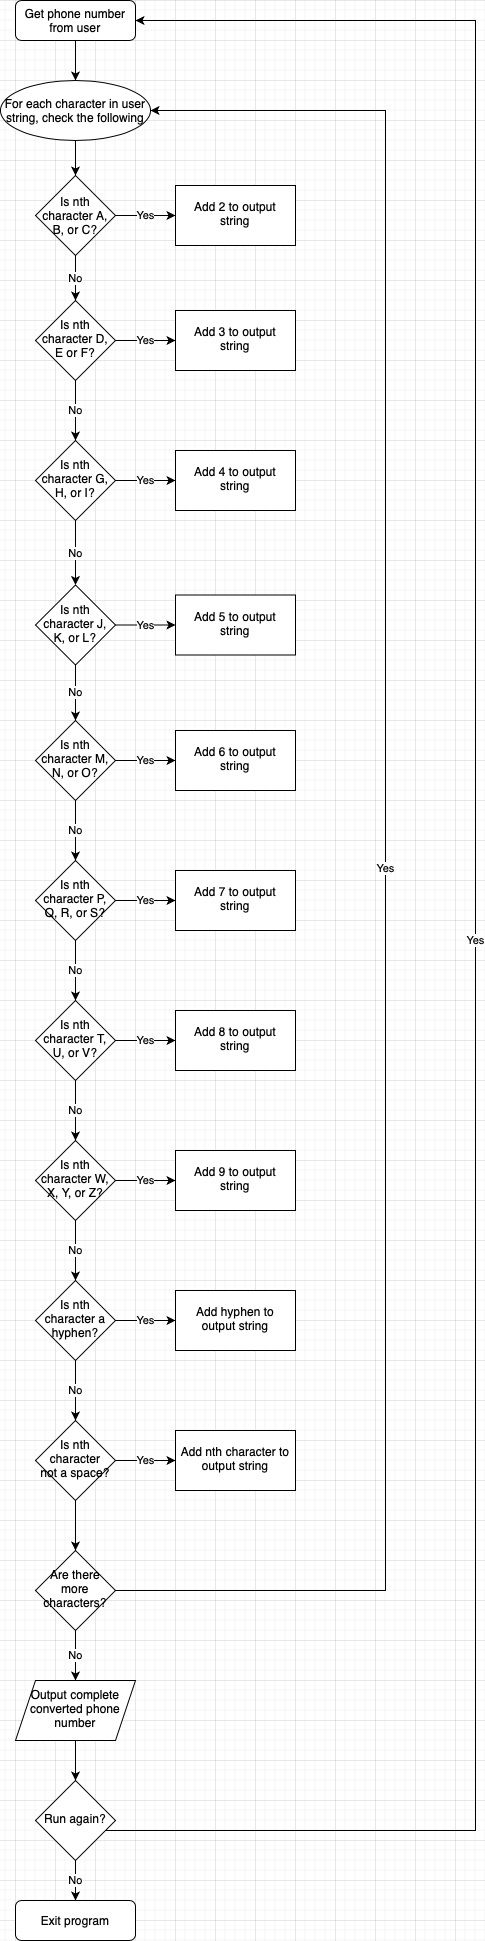

The diagram above was exported from draw.io. Its source (the exported page's mxGraphModel, read from the mxfile embedded in the PNG):
<mxGraphModel dx="680" dy="512" grid="1" gridSize="10" guides="1" tooltips="1" connect="1" arrows="1" fold="1" page="1" pageScale="1" pageWidth="827" pageHeight="1169" math="0" shadow="0">
  <root>
    <mxCell id="WIyWlLk6GJQsqaUBKTNV-0" />
    <mxCell id="WIyWlLk6GJQsqaUBKTNV-1" parent="WIyWlLk6GJQsqaUBKTNV-0" />
    <mxCell id="GsastzvtAye_-XIL9Uzw-53" value="" style="edgeStyle=orthogonalEdgeStyle;rounded=0;orthogonalLoop=1;jettySize=auto;html=1;" edge="1" parent="WIyWlLk6GJQsqaUBKTNV-1" source="WIyWlLk6GJQsqaUBKTNV-3" target="GsastzvtAye_-XIL9Uzw-52">
      <mxGeometry relative="1" as="geometry" />
    </mxCell>
    <mxCell id="WIyWlLk6GJQsqaUBKTNV-3" value="Get phone number&lt;br&gt;from user" style="rounded=1;whiteSpace=wrap;html=1;fontSize=12;glass=0;strokeWidth=1;shadow=0;" parent="WIyWlLk6GJQsqaUBKTNV-1" vertex="1">
      <mxGeometry x="160" width="120" height="40" as="geometry" />
    </mxCell>
    <mxCell id="GsastzvtAye_-XIL9Uzw-0" value="Add 2 to output string" style="whiteSpace=wrap;html=1;shadow=0;strokeWidth=1;spacing=6;spacingTop=-4;" vertex="1" parent="WIyWlLk6GJQsqaUBKTNV-1">
      <mxGeometry x="320" y="185" width="120" height="60" as="geometry" />
    </mxCell>
    <mxCell id="GsastzvtAye_-XIL9Uzw-15" value="Yes" style="edgeStyle=orthogonalEdgeStyle;rounded=0;orthogonalLoop=1;jettySize=auto;html=1;" edge="1" parent="WIyWlLk6GJQsqaUBKTNV-1" source="GsastzvtAye_-XIL9Uzw-3" target="GsastzvtAye_-XIL9Uzw-14">
      <mxGeometry relative="1" as="geometry" />
    </mxCell>
    <mxCell id="GsastzvtAye_-XIL9Uzw-17" value="No" style="edgeStyle=orthogonalEdgeStyle;rounded=0;orthogonalLoop=1;jettySize=auto;html=1;" edge="1" parent="WIyWlLk6GJQsqaUBKTNV-1" source="GsastzvtAye_-XIL9Uzw-3" target="GsastzvtAye_-XIL9Uzw-16">
      <mxGeometry relative="1" as="geometry" />
    </mxCell>
    <mxCell id="GsastzvtAye_-XIL9Uzw-3" value="Is nth character D, E or F?" style="rhombus;whiteSpace=wrap;html=1;shadow=0;strokeWidth=1;spacing=6;spacingTop=-4;" vertex="1" parent="WIyWlLk6GJQsqaUBKTNV-1">
      <mxGeometry x="180" y="300" width="80" height="80" as="geometry" />
    </mxCell>
    <mxCell id="GsastzvtAye_-XIL9Uzw-12" value="No" style="edgeStyle=orthogonalEdgeStyle;rounded=0;orthogonalLoop=1;jettySize=auto;html=1;" edge="1" parent="WIyWlLk6GJQsqaUBKTNV-1" source="GsastzvtAye_-XIL9Uzw-10" target="GsastzvtAye_-XIL9Uzw-3">
      <mxGeometry relative="1" as="geometry" />
    </mxCell>
    <mxCell id="GsastzvtAye_-XIL9Uzw-13" value="Yes" style="edgeStyle=orthogonalEdgeStyle;rounded=0;orthogonalLoop=1;jettySize=auto;html=1;" edge="1" parent="WIyWlLk6GJQsqaUBKTNV-1" source="GsastzvtAye_-XIL9Uzw-10" target="GsastzvtAye_-XIL9Uzw-0">
      <mxGeometry relative="1" as="geometry" />
    </mxCell>
    <mxCell id="GsastzvtAye_-XIL9Uzw-10" value="Is nth character A, B, or C?" style="rhombus;whiteSpace=wrap;html=1;" vertex="1" parent="WIyWlLk6GJQsqaUBKTNV-1">
      <mxGeometry x="180" y="175" width="80" height="80" as="geometry" />
    </mxCell>
    <mxCell id="GsastzvtAye_-XIL9Uzw-14" value="Add 3 to output string" style="whiteSpace=wrap;html=1;shadow=0;strokeWidth=1;spacing=6;spacingTop=-4;" vertex="1" parent="WIyWlLk6GJQsqaUBKTNV-1">
      <mxGeometry x="320" y="310" width="120" height="60" as="geometry" />
    </mxCell>
    <mxCell id="GsastzvtAye_-XIL9Uzw-19" value="Yes" style="edgeStyle=orthogonalEdgeStyle;rounded=0;orthogonalLoop=1;jettySize=auto;html=1;" edge="1" parent="WIyWlLk6GJQsqaUBKTNV-1" source="GsastzvtAye_-XIL9Uzw-16" target="GsastzvtAye_-XIL9Uzw-18">
      <mxGeometry relative="1" as="geometry" />
    </mxCell>
    <mxCell id="GsastzvtAye_-XIL9Uzw-21" value="No" style="edgeStyle=orthogonalEdgeStyle;rounded=0;orthogonalLoop=1;jettySize=auto;html=1;" edge="1" parent="WIyWlLk6GJQsqaUBKTNV-1" source="GsastzvtAye_-XIL9Uzw-16" target="GsastzvtAye_-XIL9Uzw-20">
      <mxGeometry relative="1" as="geometry" />
    </mxCell>
    <mxCell id="GsastzvtAye_-XIL9Uzw-16" value="Is nth character G, H, or I?" style="rhombus;whiteSpace=wrap;html=1;shadow=0;strokeWidth=1;spacing=6;spacingTop=-4;" vertex="1" parent="WIyWlLk6GJQsqaUBKTNV-1">
      <mxGeometry x="180" y="440" width="80" height="80" as="geometry" />
    </mxCell>
    <mxCell id="GsastzvtAye_-XIL9Uzw-18" value="Add 4 to output string" style="whiteSpace=wrap;html=1;shadow=0;strokeWidth=1;spacing=6;spacingTop=-4;" vertex="1" parent="WIyWlLk6GJQsqaUBKTNV-1">
      <mxGeometry x="320" y="450" width="120" height="60" as="geometry" />
    </mxCell>
    <mxCell id="GsastzvtAye_-XIL9Uzw-23" value="Yes" style="edgeStyle=orthogonalEdgeStyle;rounded=0;orthogonalLoop=1;jettySize=auto;html=1;" edge="1" parent="WIyWlLk6GJQsqaUBKTNV-1" source="GsastzvtAye_-XIL9Uzw-20" target="GsastzvtAye_-XIL9Uzw-22">
      <mxGeometry relative="1" as="geometry" />
    </mxCell>
    <mxCell id="GsastzvtAye_-XIL9Uzw-25" value="No" style="edgeStyle=orthogonalEdgeStyle;rounded=0;orthogonalLoop=1;jettySize=auto;html=1;" edge="1" parent="WIyWlLk6GJQsqaUBKTNV-1" source="GsastzvtAye_-XIL9Uzw-20" target="GsastzvtAye_-XIL9Uzw-24">
      <mxGeometry relative="1" as="geometry" />
    </mxCell>
    <mxCell id="GsastzvtAye_-XIL9Uzw-20" value="Is nth character J, K, or L?" style="rhombus;whiteSpace=wrap;html=1;shadow=0;strokeWidth=1;spacing=6;spacingTop=-4;" vertex="1" parent="WIyWlLk6GJQsqaUBKTNV-1">
      <mxGeometry x="180" y="584.5" width="80" height="80" as="geometry" />
    </mxCell>
    <mxCell id="GsastzvtAye_-XIL9Uzw-22" value="Add 5 to output string" style="whiteSpace=wrap;html=1;shadow=0;strokeWidth=1;spacing=6;spacingTop=-4;" vertex="1" parent="WIyWlLk6GJQsqaUBKTNV-1">
      <mxGeometry x="320" y="594.5" width="120" height="60" as="geometry" />
    </mxCell>
    <mxCell id="GsastzvtAye_-XIL9Uzw-27" value="Yes" style="edgeStyle=orthogonalEdgeStyle;rounded=0;orthogonalLoop=1;jettySize=auto;html=1;" edge="1" parent="WIyWlLk6GJQsqaUBKTNV-1" source="GsastzvtAye_-XIL9Uzw-24" target="GsastzvtAye_-XIL9Uzw-26">
      <mxGeometry relative="1" as="geometry" />
    </mxCell>
    <mxCell id="GsastzvtAye_-XIL9Uzw-29" value="No" style="edgeStyle=orthogonalEdgeStyle;rounded=0;orthogonalLoop=1;jettySize=auto;html=1;" edge="1" parent="WIyWlLk6GJQsqaUBKTNV-1" source="GsastzvtAye_-XIL9Uzw-24" target="GsastzvtAye_-XIL9Uzw-28">
      <mxGeometry relative="1" as="geometry" />
    </mxCell>
    <mxCell id="GsastzvtAye_-XIL9Uzw-24" value="Is nth character M, N, or O?" style="rhombus;whiteSpace=wrap;html=1;shadow=0;strokeWidth=1;spacing=6;spacingTop=-4;" vertex="1" parent="WIyWlLk6GJQsqaUBKTNV-1">
      <mxGeometry x="180" y="720" width="80" height="80" as="geometry" />
    </mxCell>
    <mxCell id="GsastzvtAye_-XIL9Uzw-26" value="Add 6 to output string" style="whiteSpace=wrap;html=1;shadow=0;strokeWidth=1;spacing=6;spacingTop=-4;" vertex="1" parent="WIyWlLk6GJQsqaUBKTNV-1">
      <mxGeometry x="320" y="730" width="120" height="60" as="geometry" />
    </mxCell>
    <mxCell id="GsastzvtAye_-XIL9Uzw-31" value="Yes" style="edgeStyle=orthogonalEdgeStyle;rounded=0;orthogonalLoop=1;jettySize=auto;html=1;" edge="1" parent="WIyWlLk6GJQsqaUBKTNV-1" source="GsastzvtAye_-XIL9Uzw-28" target="GsastzvtAye_-XIL9Uzw-30">
      <mxGeometry relative="1" as="geometry" />
    </mxCell>
    <mxCell id="GsastzvtAye_-XIL9Uzw-33" value="No" style="edgeStyle=orthogonalEdgeStyle;rounded=0;orthogonalLoop=1;jettySize=auto;html=1;" edge="1" parent="WIyWlLk6GJQsqaUBKTNV-1" source="GsastzvtAye_-XIL9Uzw-28" target="GsastzvtAye_-XIL9Uzw-32">
      <mxGeometry relative="1" as="geometry" />
    </mxCell>
    <mxCell id="GsastzvtAye_-XIL9Uzw-28" value="Is nth character P, Q, R, or S?" style="rhombus;whiteSpace=wrap;html=1;shadow=0;strokeWidth=1;spacing=6;spacingTop=-4;" vertex="1" parent="WIyWlLk6GJQsqaUBKTNV-1">
      <mxGeometry x="180" y="860" width="80" height="80" as="geometry" />
    </mxCell>
    <mxCell id="GsastzvtAye_-XIL9Uzw-30" value="Add 7 to output string" style="whiteSpace=wrap;html=1;shadow=0;strokeWidth=1;spacing=6;spacingTop=-4;" vertex="1" parent="WIyWlLk6GJQsqaUBKTNV-1">
      <mxGeometry x="320" y="870" width="120" height="60" as="geometry" />
    </mxCell>
    <mxCell id="GsastzvtAye_-XIL9Uzw-35" value="Yes" style="edgeStyle=orthogonalEdgeStyle;rounded=0;orthogonalLoop=1;jettySize=auto;html=1;" edge="1" parent="WIyWlLk6GJQsqaUBKTNV-1" source="GsastzvtAye_-XIL9Uzw-32" target="GsastzvtAye_-XIL9Uzw-34">
      <mxGeometry relative="1" as="geometry" />
    </mxCell>
    <mxCell id="GsastzvtAye_-XIL9Uzw-37" value="No" style="edgeStyle=orthogonalEdgeStyle;rounded=0;orthogonalLoop=1;jettySize=auto;html=1;" edge="1" parent="WIyWlLk6GJQsqaUBKTNV-1" source="GsastzvtAye_-XIL9Uzw-32" target="GsastzvtAye_-XIL9Uzw-36">
      <mxGeometry relative="1" as="geometry" />
    </mxCell>
    <mxCell id="GsastzvtAye_-XIL9Uzw-32" value="Is nth character T, U, or V?" style="rhombus;whiteSpace=wrap;html=1;shadow=0;strokeWidth=1;spacing=6;spacingTop=-4;" vertex="1" parent="WIyWlLk6GJQsqaUBKTNV-1">
      <mxGeometry x="180" y="1000" width="80" height="80" as="geometry" />
    </mxCell>
    <mxCell id="GsastzvtAye_-XIL9Uzw-34" value="Add 8 to output string" style="whiteSpace=wrap;html=1;shadow=0;strokeWidth=1;spacing=6;spacingTop=-4;" vertex="1" parent="WIyWlLk6GJQsqaUBKTNV-1">
      <mxGeometry x="320" y="1010" width="120" height="60" as="geometry" />
    </mxCell>
    <mxCell id="GsastzvtAye_-XIL9Uzw-41" value="Yes" style="edgeStyle=orthogonalEdgeStyle;rounded=0;orthogonalLoop=1;jettySize=auto;html=1;" edge="1" parent="WIyWlLk6GJQsqaUBKTNV-1" source="GsastzvtAye_-XIL9Uzw-36" target="GsastzvtAye_-XIL9Uzw-40">
      <mxGeometry relative="1" as="geometry" />
    </mxCell>
    <mxCell id="GsastzvtAye_-XIL9Uzw-43" value="No" style="edgeStyle=orthogonalEdgeStyle;rounded=0;orthogonalLoop=1;jettySize=auto;html=1;" edge="1" parent="WIyWlLk6GJQsqaUBKTNV-1" source="GsastzvtAye_-XIL9Uzw-36" target="GsastzvtAye_-XIL9Uzw-42">
      <mxGeometry relative="1" as="geometry" />
    </mxCell>
    <mxCell id="GsastzvtAye_-XIL9Uzw-36" value="Is nth character W, X, Y, or Z?" style="rhombus;whiteSpace=wrap;html=1;shadow=0;strokeWidth=1;spacing=6;spacingTop=-4;" vertex="1" parent="WIyWlLk6GJQsqaUBKTNV-1">
      <mxGeometry x="180" y="1140" width="80" height="80" as="geometry" />
    </mxCell>
    <mxCell id="GsastzvtAye_-XIL9Uzw-40" value="Add 9 to output string" style="whiteSpace=wrap;html=1;shadow=0;strokeWidth=1;spacing=6;spacingTop=-4;" vertex="1" parent="WIyWlLk6GJQsqaUBKTNV-1">
      <mxGeometry x="320" y="1150" width="120" height="60" as="geometry" />
    </mxCell>
    <mxCell id="GsastzvtAye_-XIL9Uzw-45" value="Yes" style="edgeStyle=orthogonalEdgeStyle;rounded=0;orthogonalLoop=1;jettySize=auto;html=1;" edge="1" parent="WIyWlLk6GJQsqaUBKTNV-1" source="GsastzvtAye_-XIL9Uzw-42" target="GsastzvtAye_-XIL9Uzw-44">
      <mxGeometry relative="1" as="geometry" />
    </mxCell>
    <mxCell id="GsastzvtAye_-XIL9Uzw-47" value="No" style="edgeStyle=orthogonalEdgeStyle;rounded=0;orthogonalLoop=1;jettySize=auto;html=1;" edge="1" parent="WIyWlLk6GJQsqaUBKTNV-1" source="GsastzvtAye_-XIL9Uzw-42" target="GsastzvtAye_-XIL9Uzw-46">
      <mxGeometry relative="1" as="geometry" />
    </mxCell>
    <mxCell id="GsastzvtAye_-XIL9Uzw-42" value="Is nth character a hyphen?" style="rhombus;whiteSpace=wrap;html=1;shadow=0;strokeWidth=1;spacing=6;spacingTop=-4;" vertex="1" parent="WIyWlLk6GJQsqaUBKTNV-1">
      <mxGeometry x="180" y="1280" width="80" height="80" as="geometry" />
    </mxCell>
    <mxCell id="GsastzvtAye_-XIL9Uzw-44" value="Add hyphen to output string" style="whiteSpace=wrap;html=1;shadow=0;strokeWidth=1;spacing=6;spacingTop=-4;" vertex="1" parent="WIyWlLk6GJQsqaUBKTNV-1">
      <mxGeometry x="320" y="1290" width="120" height="60" as="geometry" />
    </mxCell>
    <mxCell id="GsastzvtAye_-XIL9Uzw-49" value="Yes" style="edgeStyle=orthogonalEdgeStyle;rounded=0;orthogonalLoop=1;jettySize=auto;html=1;" edge="1" parent="WIyWlLk6GJQsqaUBKTNV-1" source="GsastzvtAye_-XIL9Uzw-46" target="GsastzvtAye_-XIL9Uzw-48">
      <mxGeometry relative="1" as="geometry" />
    </mxCell>
    <mxCell id="GsastzvtAye_-XIL9Uzw-58" value="" style="edgeStyle=orthogonalEdgeStyle;rounded=0;orthogonalLoop=1;jettySize=auto;html=1;" edge="1" parent="WIyWlLk6GJQsqaUBKTNV-1" source="GsastzvtAye_-XIL9Uzw-46" target="GsastzvtAye_-XIL9Uzw-57">
      <mxGeometry relative="1" as="geometry" />
    </mxCell>
    <mxCell id="GsastzvtAye_-XIL9Uzw-46" value="Is nth character not a space?" style="rhombus;whiteSpace=wrap;html=1;shadow=0;strokeWidth=1;spacing=6;spacingTop=-4;" vertex="1" parent="WIyWlLk6GJQsqaUBKTNV-1">
      <mxGeometry x="180" y="1420" width="80" height="80" as="geometry" />
    </mxCell>
    <mxCell id="GsastzvtAye_-XIL9Uzw-48" value="Add nth character to output string" style="whiteSpace=wrap;html=1;shadow=0;strokeWidth=1;spacing=6;spacingTop=-4;" vertex="1" parent="WIyWlLk6GJQsqaUBKTNV-1">
      <mxGeometry x="320" y="1430" width="120" height="60" as="geometry" />
    </mxCell>
    <mxCell id="GsastzvtAye_-XIL9Uzw-54" value="" style="edgeStyle=orthogonalEdgeStyle;rounded=0;orthogonalLoop=1;jettySize=auto;html=1;" edge="1" parent="WIyWlLk6GJQsqaUBKTNV-1" source="GsastzvtAye_-XIL9Uzw-52" target="GsastzvtAye_-XIL9Uzw-10">
      <mxGeometry relative="1" as="geometry" />
    </mxCell>
    <mxCell id="GsastzvtAye_-XIL9Uzw-52" value="For each character in user string, check the following" style="ellipse;whiteSpace=wrap;html=1;rounded=1;shadow=0;strokeWidth=1;glass=0;" vertex="1" parent="WIyWlLk6GJQsqaUBKTNV-1">
      <mxGeometry x="145" y="80" width="150" height="60" as="geometry" />
    </mxCell>
    <mxCell id="GsastzvtAye_-XIL9Uzw-59" value="Yes" style="edgeStyle=orthogonalEdgeStyle;rounded=0;orthogonalLoop=1;jettySize=auto;html=1;entryX=1;entryY=0.5;entryDx=0;entryDy=0;" edge="1" parent="WIyWlLk6GJQsqaUBKTNV-1" source="GsastzvtAye_-XIL9Uzw-57" target="GsastzvtAye_-XIL9Uzw-52">
      <mxGeometry relative="1" as="geometry">
        <Array as="points">
          <mxPoint x="530" y="1590" />
          <mxPoint x="530" y="110" />
        </Array>
      </mxGeometry>
    </mxCell>
    <mxCell id="GsastzvtAye_-XIL9Uzw-61" value="No" style="edgeStyle=orthogonalEdgeStyle;rounded=0;orthogonalLoop=1;jettySize=auto;html=1;" edge="1" parent="WIyWlLk6GJQsqaUBKTNV-1" source="GsastzvtAye_-XIL9Uzw-57" target="GsastzvtAye_-XIL9Uzw-60">
      <mxGeometry relative="1" as="geometry" />
    </mxCell>
    <mxCell id="GsastzvtAye_-XIL9Uzw-57" value="Are there more characters?" style="rhombus;whiteSpace=wrap;html=1;shadow=0;strokeWidth=1;spacing=6;spacingTop=-4;" vertex="1" parent="WIyWlLk6GJQsqaUBKTNV-1">
      <mxGeometry x="180" y="1550" width="80" height="80" as="geometry" />
    </mxCell>
    <mxCell id="GsastzvtAye_-XIL9Uzw-64" value="" style="edgeStyle=orthogonalEdgeStyle;rounded=0;orthogonalLoop=1;jettySize=auto;html=1;" edge="1" parent="WIyWlLk6GJQsqaUBKTNV-1" source="GsastzvtAye_-XIL9Uzw-60" target="GsastzvtAye_-XIL9Uzw-63">
      <mxGeometry relative="1" as="geometry" />
    </mxCell>
    <mxCell id="GsastzvtAye_-XIL9Uzw-60" value="Output complete converted phone number" style="shape=parallelogram;perimeter=parallelogramPerimeter;whiteSpace=wrap;html=1;fixedSize=1;shadow=0;strokeWidth=1;spacing=6;spacingTop=-4;" vertex="1" parent="WIyWlLk6GJQsqaUBKTNV-1">
      <mxGeometry x="160" y="1680" width="120" height="60" as="geometry" />
    </mxCell>
    <mxCell id="GsastzvtAye_-XIL9Uzw-65" value="Yes" style="edgeStyle=orthogonalEdgeStyle;rounded=0;orthogonalLoop=1;jettySize=auto;html=1;entryX=1;entryY=0.5;entryDx=0;entryDy=0;" edge="1" parent="WIyWlLk6GJQsqaUBKTNV-1" source="GsastzvtAye_-XIL9Uzw-63" target="WIyWlLk6GJQsqaUBKTNV-3">
      <mxGeometry relative="1" as="geometry">
        <Array as="points">
          <mxPoint x="620" y="1830" />
          <mxPoint x="620" y="20" />
        </Array>
      </mxGeometry>
    </mxCell>
    <mxCell id="GsastzvtAye_-XIL9Uzw-72" value="No" style="edgeStyle=orthogonalEdgeStyle;rounded=0;orthogonalLoop=1;jettySize=auto;html=1;" edge="1" parent="WIyWlLk6GJQsqaUBKTNV-1" source="GsastzvtAye_-XIL9Uzw-63" target="GsastzvtAye_-XIL9Uzw-70">
      <mxGeometry relative="1" as="geometry" />
    </mxCell>
    <mxCell id="GsastzvtAye_-XIL9Uzw-63" value="Run again?" style="rhombus;whiteSpace=wrap;html=1;shadow=0;strokeWidth=1;spacing=6;spacingTop=-4;" vertex="1" parent="WIyWlLk6GJQsqaUBKTNV-1">
      <mxGeometry x="180" y="1780" width="80" height="80" as="geometry" />
    </mxCell>
    <mxCell id="GsastzvtAye_-XIL9Uzw-70" value="Exit program" style="rounded=1;whiteSpace=wrap;html=1;" vertex="1" parent="WIyWlLk6GJQsqaUBKTNV-1">
      <mxGeometry x="160" y="1900" width="120" height="40" as="geometry" />
    </mxCell>
  </root>
</mxGraphModel>